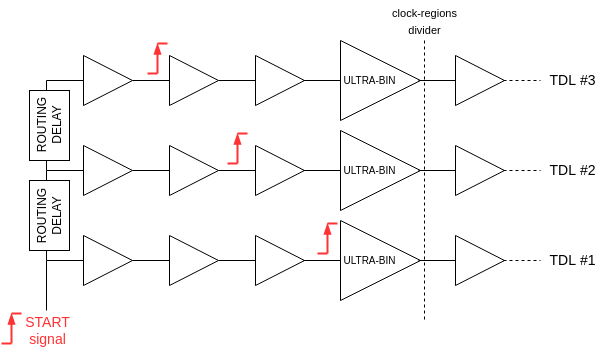

The diagram above was exported from draw.io. Its source (the exported page's mxGraphModel, read from the mxfile embedded in the PNG):
<mxGraphModel dx="1481" dy="291" grid="1" gridSize="10" guides="1" tooltips="1" connect="1" arrows="1" fold="1" page="1" pageScale="1" pageWidth="850" pageHeight="1100" math="0" shadow="0">
  <root>
    <mxCell id="0" />
    <mxCell id="1" parent="0" />
    <mxCell id="5" value="" style="triangle;whiteSpace=wrap;html=1;" vertex="1" parent="1">
      <mxGeometry x="-399" y="80" width="80" height="80" as="geometry" />
    </mxCell>
    <mxCell id="6" value="" style="triangle;whiteSpace=wrap;html=1;" vertex="1" parent="1">
      <mxGeometry x="-284" y="95" width="49" height="50" as="geometry" />
    </mxCell>
    <mxCell id="10" value="" style="endArrow=none;html=1;exitX=1;exitY=0.5;exitDx=0;exitDy=0;entryX=0;entryY=0.5;entryDx=0;entryDy=0;" edge="1" parent="1" target="6">
      <mxGeometry width="50" height="50" relative="1" as="geometry">
        <mxPoint x="-321" y="120" as="sourcePoint" />
        <mxPoint x="-281" y="120" as="targetPoint" />
      </mxGeometry>
    </mxCell>
    <mxCell id="13" value="" style="triangle;whiteSpace=wrap;html=1;" vertex="1" parent="1">
      <mxGeometry x="-484" y="95" width="49" height="50" as="geometry" />
    </mxCell>
    <mxCell id="14" value="" style="endArrow=none;html=1;exitX=1;exitY=0.5;exitDx=0;exitDy=0;entryX=0;entryY=0.5;entryDx=0;entryDy=0;" edge="1" parent="1" target="13">
      <mxGeometry width="50" height="50" relative="1" as="geometry">
        <mxPoint x="-521" y="120" as="sourcePoint" />
        <mxPoint x="-481" y="120" as="targetPoint" />
      </mxGeometry>
    </mxCell>
    <mxCell id="15" value="" style="triangle;whiteSpace=wrap;html=1;" vertex="1" parent="1">
      <mxGeometry x="-570" y="95" width="49" height="50" as="geometry" />
    </mxCell>
    <mxCell id="16" value="" style="endArrow=none;html=1;exitX=1;exitY=0.5;exitDx=0;exitDy=0;entryX=0;entryY=0.5;entryDx=0;entryDy=0;" edge="1" parent="1" target="15">
      <mxGeometry width="50" height="50" relative="1" as="geometry">
        <mxPoint x="-607" y="120" as="sourcePoint" />
        <mxPoint x="-567" y="120" as="targetPoint" />
      </mxGeometry>
    </mxCell>
    <mxCell id="17" value="" style="triangle;whiteSpace=wrap;html=1;" vertex="1" parent="1">
      <mxGeometry x="-656" y="95" width="49" height="50" as="geometry" />
    </mxCell>
    <mxCell id="18" value="" style="endArrow=none;html=1;exitX=1;exitY=0.5;exitDx=0;exitDy=0;entryX=0;entryY=0.5;entryDx=0;entryDy=0;" edge="1" parent="1" target="17">
      <mxGeometry width="50" height="50" relative="1" as="geometry">
        <mxPoint x="-693" y="120" as="sourcePoint" />
        <mxPoint x="-653" y="120" as="targetPoint" />
      </mxGeometry>
    </mxCell>
    <mxCell id="19" value="" style="endArrow=none;html=1;exitX=1;exitY=0.5;exitDx=0;exitDy=0;entryX=0;entryY=0.5;entryDx=0;entryDy=0;" edge="1" parent="1">
      <mxGeometry width="50" height="50" relative="1" as="geometry">
        <mxPoint x="-436" y="120" as="sourcePoint" />
        <mxPoint x="-399.0000000000001" y="120" as="targetPoint" />
      </mxGeometry>
    </mxCell>
    <mxCell id="20" value="" style="line;strokeWidth=1;direction=south;html=1;dashed=1;" vertex="1" parent="1">
      <mxGeometry x="-320" y="80" width="10" height="280" as="geometry" />
    </mxCell>
    <mxCell id="21" value="" style="triangle;whiteSpace=wrap;html=1;" vertex="1" parent="1">
      <mxGeometry x="-399" y="170" width="80" height="80" as="geometry" />
    </mxCell>
    <mxCell id="22" value="" style="triangle;whiteSpace=wrap;html=1;" vertex="1" parent="1">
      <mxGeometry x="-284" y="185" width="49" height="50" as="geometry" />
    </mxCell>
    <mxCell id="23" value="" style="endArrow=none;html=1;exitX=1;exitY=0.5;exitDx=0;exitDy=0;entryX=0;entryY=0.5;entryDx=0;entryDy=0;" edge="1" parent="1" target="22">
      <mxGeometry width="50" height="50" relative="1" as="geometry">
        <mxPoint x="-321" y="210" as="sourcePoint" />
        <mxPoint x="-281" y="210" as="targetPoint" />
      </mxGeometry>
    </mxCell>
    <mxCell id="24" value="" style="triangle;whiteSpace=wrap;html=1;" vertex="1" parent="1">
      <mxGeometry x="-484" y="185" width="49" height="50" as="geometry" />
    </mxCell>
    <mxCell id="25" value="" style="endArrow=none;html=1;exitX=1;exitY=0.5;exitDx=0;exitDy=0;entryX=0;entryY=0.5;entryDx=0;entryDy=0;" edge="1" parent="1" target="24">
      <mxGeometry width="50" height="50" relative="1" as="geometry">
        <mxPoint x="-521" y="210" as="sourcePoint" />
        <mxPoint x="-481" y="210" as="targetPoint" />
      </mxGeometry>
    </mxCell>
    <mxCell id="26" value="" style="triangle;whiteSpace=wrap;html=1;" vertex="1" parent="1">
      <mxGeometry x="-570" y="185" width="49" height="50" as="geometry" />
    </mxCell>
    <mxCell id="27" value="" style="endArrow=none;html=1;exitX=1;exitY=0.5;exitDx=0;exitDy=0;entryX=0;entryY=0.5;entryDx=0;entryDy=0;" edge="1" parent="1" target="26">
      <mxGeometry width="50" height="50" relative="1" as="geometry">
        <mxPoint x="-607" y="210" as="sourcePoint" />
        <mxPoint x="-567" y="210" as="targetPoint" />
      </mxGeometry>
    </mxCell>
    <mxCell id="28" value="" style="triangle;whiteSpace=wrap;html=1;" vertex="1" parent="1">
      <mxGeometry x="-656" y="185" width="49" height="50" as="geometry" />
    </mxCell>
    <mxCell id="29" value="" style="endArrow=none;html=1;exitX=1;exitY=0.5;exitDx=0;exitDy=0;entryX=0;entryY=0.5;entryDx=0;entryDy=0;" edge="1" parent="1" target="28">
      <mxGeometry width="50" height="50" relative="1" as="geometry">
        <mxPoint x="-693" y="210" as="sourcePoint" />
        <mxPoint x="-653" y="210" as="targetPoint" />
      </mxGeometry>
    </mxCell>
    <mxCell id="30" value="" style="endArrow=none;html=1;exitX=1;exitY=0.5;exitDx=0;exitDy=0;entryX=0;entryY=0.5;entryDx=0;entryDy=0;" edge="1" parent="1">
      <mxGeometry width="50" height="50" relative="1" as="geometry">
        <mxPoint x="-436" y="210" as="sourcePoint" />
        <mxPoint x="-399.0000000000001" y="210" as="targetPoint" />
      </mxGeometry>
    </mxCell>
    <mxCell id="31" value="" style="triangle;whiteSpace=wrap;html=1;" vertex="1" parent="1">
      <mxGeometry x="-399" y="260" width="80" height="80" as="geometry" />
    </mxCell>
    <mxCell id="32" value="" style="triangle;whiteSpace=wrap;html=1;" vertex="1" parent="1">
      <mxGeometry x="-284" y="275" width="49" height="50" as="geometry" />
    </mxCell>
    <mxCell id="33" value="" style="endArrow=none;html=1;exitX=1;exitY=0.5;exitDx=0;exitDy=0;entryX=0;entryY=0.5;entryDx=0;entryDy=0;" edge="1" parent="1" target="32">
      <mxGeometry width="50" height="50" relative="1" as="geometry">
        <mxPoint x="-321" y="299.99999999999994" as="sourcePoint" />
        <mxPoint x="-281" y="300" as="targetPoint" />
      </mxGeometry>
    </mxCell>
    <mxCell id="34" value="" style="triangle;whiteSpace=wrap;html=1;" vertex="1" parent="1">
      <mxGeometry x="-484" y="275" width="49" height="50" as="geometry" />
    </mxCell>
    <mxCell id="35" value="" style="endArrow=none;html=1;exitX=1;exitY=0.5;exitDx=0;exitDy=0;entryX=0;entryY=0.5;entryDx=0;entryDy=0;" edge="1" parent="1" target="34">
      <mxGeometry width="50" height="50" relative="1" as="geometry">
        <mxPoint x="-521" y="299.99999999999994" as="sourcePoint" />
        <mxPoint x="-481" y="300" as="targetPoint" />
      </mxGeometry>
    </mxCell>
    <mxCell id="36" value="" style="triangle;whiteSpace=wrap;html=1;" vertex="1" parent="1">
      <mxGeometry x="-570" y="275" width="49" height="50" as="geometry" />
    </mxCell>
    <mxCell id="37" value="" style="endArrow=none;html=1;exitX=1;exitY=0.5;exitDx=0;exitDy=0;entryX=0;entryY=0.5;entryDx=0;entryDy=0;" edge="1" parent="1" target="36">
      <mxGeometry width="50" height="50" relative="1" as="geometry">
        <mxPoint x="-607" y="299.99999999999994" as="sourcePoint" />
        <mxPoint x="-567" y="300" as="targetPoint" />
      </mxGeometry>
    </mxCell>
    <mxCell id="38" value="" style="triangle;whiteSpace=wrap;html=1;" vertex="1" parent="1">
      <mxGeometry x="-656" y="275" width="49" height="50" as="geometry" />
    </mxCell>
    <mxCell id="39" value="" style="endArrow=none;html=1;exitX=1;exitY=0.5;exitDx=0;exitDy=0;entryX=0;entryY=0.5;entryDx=0;entryDy=0;" edge="1" parent="1" target="38">
      <mxGeometry width="50" height="50" relative="1" as="geometry">
        <mxPoint x="-693" y="299.99999999999994" as="sourcePoint" />
        <mxPoint x="-653" y="300" as="targetPoint" />
      </mxGeometry>
    </mxCell>
    <mxCell id="40" value="" style="endArrow=none;html=1;exitX=1;exitY=0.5;exitDx=0;exitDy=0;entryX=0;entryY=0.5;entryDx=0;entryDy=0;" edge="1" parent="1">
      <mxGeometry width="50" height="50" relative="1" as="geometry">
        <mxPoint x="-436" y="299.99999999999994" as="sourcePoint" />
        <mxPoint x="-399.0000000000001" y="299.99999999999994" as="targetPoint" />
      </mxGeometry>
    </mxCell>
    <mxCell id="41" value="" style="whiteSpace=wrap;html=1;strokeWidth=1;" vertex="1" parent="1">
      <mxGeometry x="-710" y="130" width="40" height="70" as="geometry" />
    </mxCell>
    <mxCell id="42" value="" style="whiteSpace=wrap;html=1;strokeWidth=1;" vertex="1" parent="1">
      <mxGeometry x="-710" y="220" width="40" height="70" as="geometry" />
    </mxCell>
    <mxCell id="43" value="" style="endArrow=none;html=1;exitX=1;exitY=0.5;exitDx=0;exitDy=0;" edge="1" parent="1">
      <mxGeometry width="50" height="50" relative="1" as="geometry">
        <mxPoint x="-693" y="120" as="sourcePoint" />
        <mxPoint x="-693" y="130" as="targetPoint" />
      </mxGeometry>
    </mxCell>
    <mxCell id="44" value="" style="endArrow=none;html=1;exitX=1;exitY=0.5;exitDx=0;exitDy=0;" edge="1" parent="1">
      <mxGeometry width="50" height="50" relative="1" as="geometry">
        <mxPoint x="-693" y="200" as="sourcePoint" />
        <mxPoint x="-693" y="210" as="targetPoint" />
      </mxGeometry>
    </mxCell>
    <mxCell id="45" value="" style="endArrow=none;html=1;exitX=1;exitY=0.5;exitDx=0;exitDy=0;" edge="1" parent="1">
      <mxGeometry width="50" height="50" relative="1" as="geometry">
        <mxPoint x="-693" y="210" as="sourcePoint" />
        <mxPoint x="-693" y="220" as="targetPoint" />
      </mxGeometry>
    </mxCell>
    <mxCell id="46" value="" style="endArrow=none;html=1;exitX=1;exitY=0.5;exitDx=0;exitDy=0;" edge="1" parent="1">
      <mxGeometry width="50" height="50" relative="1" as="geometry">
        <mxPoint x="-693" y="290" as="sourcePoint" />
        <mxPoint x="-693" y="300" as="targetPoint" />
      </mxGeometry>
    </mxCell>
    <mxCell id="47" value="" style="endArrow=none;html=1;exitX=1;exitY=0.5;exitDx=0;exitDy=0;" edge="1" parent="1">
      <mxGeometry width="50" height="50" relative="1" as="geometry">
        <mxPoint x="-693" y="300" as="sourcePoint" />
        <mxPoint x="-693" y="350" as="targetPoint" />
      </mxGeometry>
    </mxCell>
    <mxCell id="48" value="ROUTING&lt;br&gt;DELAY" style="text;html=1;resizable=0;autosize=1;align=center;verticalAlign=middle;points=[];fillColor=none;strokeColor=none;rounded=0;rotation=-90;" vertex="1" parent="1">
      <mxGeometry x="-725" y="241" width="70" height="30" as="geometry" />
    </mxCell>
    <mxCell id="49" value="ROUTING&lt;br&gt;DELAY" style="text;html=1;resizable=0;autosize=1;align=center;verticalAlign=middle;points=[];fillColor=none;strokeColor=none;rounded=0;rotation=-90;" vertex="1" parent="1">
      <mxGeometry x="-725" y="150" width="70" height="30" as="geometry" />
    </mxCell>
    <mxCell id="50" value="&lt;font style=&quot;font-size: 10px&quot;&gt;ULTRA-BIN&lt;/font&gt;" style="text;html=1;resizable=0;autosize=1;align=center;verticalAlign=middle;points=[];fillColor=none;strokeColor=none;rounded=0;" vertex="1" parent="1">
      <mxGeometry x="-405" y="110" width="70" height="20" as="geometry" />
    </mxCell>
    <mxCell id="51" value="&lt;font style=&quot;font-size: 10px&quot;&gt;ULTRA-BIN&lt;/font&gt;" style="text;html=1;resizable=0;autosize=1;align=center;verticalAlign=middle;points=[];fillColor=none;strokeColor=none;rounded=0;" vertex="1" parent="1">
      <mxGeometry x="-405" y="200" width="70" height="20" as="geometry" />
    </mxCell>
    <mxCell id="52" value="&lt;font style=&quot;font-size: 10px&quot;&gt;ULTRA-BIN&lt;/font&gt;" style="text;html=1;resizable=0;autosize=1;align=center;verticalAlign=middle;points=[];fillColor=none;strokeColor=none;rounded=0;" vertex="1" parent="1">
      <mxGeometry x="-405" y="290" width="70" height="20" as="geometry" />
    </mxCell>
    <mxCell id="53" value="" style="endArrow=none;html=1;exitX=1;exitY=0.5;exitDx=0;exitDy=0;entryX=0;entryY=0.5;entryDx=0;entryDy=0;dashed=1;" edge="1" parent="1">
      <mxGeometry width="50" height="50" relative="1" as="geometry">
        <mxPoint x="-236" y="120" as="sourcePoint" />
        <mxPoint x="-199.00000000000023" y="120" as="targetPoint" />
      </mxGeometry>
    </mxCell>
    <mxCell id="54" value="" style="endArrow=none;html=1;exitX=1;exitY=0.5;exitDx=0;exitDy=0;entryX=0;entryY=0.5;entryDx=0;entryDy=0;dashed=1;" edge="1" parent="1">
      <mxGeometry width="50" height="50" relative="1" as="geometry">
        <mxPoint x="-236" y="210" as="sourcePoint" />
        <mxPoint x="-199.00000000000023" y="210" as="targetPoint" />
      </mxGeometry>
    </mxCell>
    <mxCell id="55" value="" style="endArrow=none;html=1;exitX=1;exitY=0.5;exitDx=0;exitDy=0;entryX=0;entryY=0.5;entryDx=0;entryDy=0;dashed=1;" edge="1" parent="1">
      <mxGeometry width="50" height="50" relative="1" as="geometry">
        <mxPoint x="-236" y="300" as="sourcePoint" />
        <mxPoint x="-199.00000000000023" y="300" as="targetPoint" />
      </mxGeometry>
    </mxCell>
    <mxCell id="56" value="&lt;font style=&quot;font-size: 14px&quot; color=&quot;#ff3333&quot;&gt;START&lt;br&gt;signal&lt;/font&gt;" style="text;html=1;resizable=0;autosize=1;align=center;verticalAlign=middle;points=[];fillColor=none;strokeColor=none;rounded=0;fontSize=10;" vertex="1" parent="1">
      <mxGeometry x="-722" y="355" width="60" height="30" as="geometry" />
    </mxCell>
    <mxCell id="57" value="&lt;font style=&quot;font-size: 11px&quot; color=&quot;#000000&quot;&gt;clock-regions&lt;br&gt;divider&lt;/font&gt;" style="text;html=1;resizable=0;autosize=1;align=center;verticalAlign=middle;points=[];fillColor=none;strokeColor=none;rounded=0;fontSize=14;fontColor=#FF3333;" vertex="1" parent="1">
      <mxGeometry x="-355" y="40" width="80" height="40" as="geometry" />
    </mxCell>
    <mxCell id="58" value="" style="endArrow=none;html=1;strokeWidth=2;strokeColor=#FF3333;" edge="1" parent="1">
      <mxGeometry width="50" height="50" relative="1" as="geometry">
        <mxPoint x="-422" y="293" as="sourcePoint" />
        <mxPoint x="-412" y="293" as="targetPoint" />
      </mxGeometry>
    </mxCell>
    <mxCell id="59" value="" style="endArrow=none;html=1;strokeWidth=2;strokeColor=#FF3333;" edge="1" parent="1">
      <mxGeometry width="50" height="50" relative="1" as="geometry">
        <mxPoint x="-412" y="263" as="sourcePoint" />
        <mxPoint x="-402" y="263" as="targetPoint" />
      </mxGeometry>
    </mxCell>
    <mxCell id="60" value="" style="endArrow=none;html=1;startArrow=blockThin;startFill=1;strokeWidth=2;strokeColor=#FF3333;" edge="1" parent="1">
      <mxGeometry width="50" height="50" relative="1" as="geometry">
        <mxPoint x="-412" y="263" as="sourcePoint" />
        <mxPoint x="-412" y="293" as="targetPoint" />
      </mxGeometry>
    </mxCell>
    <mxCell id="61" value="" style="endArrow=none;html=1;strokeWidth=2;strokeColor=#FF3333;" edge="1" parent="1">
      <mxGeometry width="50" height="50" relative="1" as="geometry">
        <mxPoint x="-512.0000000000002" y="203" as="sourcePoint" />
        <mxPoint x="-502.0000000000002" y="203" as="targetPoint" />
      </mxGeometry>
    </mxCell>
    <mxCell id="62" value="" style="endArrow=none;html=1;strokeWidth=2;strokeColor=#FF3333;" edge="1" parent="1">
      <mxGeometry width="50" height="50" relative="1" as="geometry">
        <mxPoint x="-502.0000000000002" y="173" as="sourcePoint" />
        <mxPoint x="-492.0000000000002" y="173" as="targetPoint" />
      </mxGeometry>
    </mxCell>
    <mxCell id="63" value="" style="endArrow=none;html=1;startArrow=blockThin;startFill=1;strokeWidth=2;strokeColor=#FF3333;" edge="1" parent="1">
      <mxGeometry width="50" height="50" relative="1" as="geometry">
        <mxPoint x="-502.0000000000002" y="173" as="sourcePoint" />
        <mxPoint x="-502.0000000000002" y="203" as="targetPoint" />
      </mxGeometry>
    </mxCell>
    <mxCell id="64" value="" style="endArrow=none;html=1;strokeWidth=2;strokeColor=#FF3333;" edge="1" parent="1">
      <mxGeometry width="50" height="50" relative="1" as="geometry">
        <mxPoint x="-592.0000000000002" y="113" as="sourcePoint" />
        <mxPoint x="-582.0000000000002" y="113" as="targetPoint" />
      </mxGeometry>
    </mxCell>
    <mxCell id="65" value="" style="endArrow=none;html=1;strokeWidth=2;strokeColor=#FF3333;" edge="1" parent="1">
      <mxGeometry width="50" height="50" relative="1" as="geometry">
        <mxPoint x="-582.0000000000002" y="83" as="sourcePoint" />
        <mxPoint x="-572.0000000000002" y="83" as="targetPoint" />
      </mxGeometry>
    </mxCell>
    <mxCell id="66" value="" style="endArrow=none;html=1;startArrow=blockThin;startFill=1;strokeWidth=2;strokeColor=#FF3333;" edge="1" parent="1">
      <mxGeometry width="50" height="50" relative="1" as="geometry">
        <mxPoint x="-582.0000000000002" y="83" as="sourcePoint" />
        <mxPoint x="-582.0000000000002" y="113" as="targetPoint" />
      </mxGeometry>
    </mxCell>
    <mxCell id="68" value="" style="endArrow=none;html=1;strokeWidth=2;strokeColor=#FF3333;" edge="1" parent="1">
      <mxGeometry width="50" height="50" relative="1" as="geometry">
        <mxPoint x="-738" y="383.00000000000006" as="sourcePoint" />
        <mxPoint x="-728" y="383.00000000000006" as="targetPoint" />
      </mxGeometry>
    </mxCell>
    <mxCell id="69" value="" style="endArrow=none;html=1;strokeWidth=2;strokeColor=#FF3333;" edge="1" parent="1">
      <mxGeometry width="50" height="50" relative="1" as="geometry">
        <mxPoint x="-728" y="353" as="sourcePoint" />
        <mxPoint x="-718" y="353" as="targetPoint" />
      </mxGeometry>
    </mxCell>
    <mxCell id="70" value="" style="endArrow=none;html=1;startArrow=blockThin;startFill=1;strokeWidth=2;strokeColor=#FF3333;" edge="1" parent="1">
      <mxGeometry width="50" height="50" relative="1" as="geometry">
        <mxPoint x="-728" y="353" as="sourcePoint" />
        <mxPoint x="-728" y="383.00000000000006" as="targetPoint" />
      </mxGeometry>
    </mxCell>
    <mxCell id="71" value="&lt;font style=&quot;font-size: 14px&quot;&gt;TDL #1&lt;/font&gt;" style="text;html=1;resizable=0;autosize=1;align=center;verticalAlign=middle;points=[];fillColor=none;strokeColor=none;rounded=0;fontSize=11;fontColor=#000000;" vertex="1" parent="1">
      <mxGeometry x="-197" y="290" width="60" height="20" as="geometry" />
    </mxCell>
    <mxCell id="72" value="&lt;font style=&quot;font-size: 14px&quot;&gt;TDL #2&lt;/font&gt;" style="text;html=1;resizable=0;autosize=1;align=center;verticalAlign=middle;points=[];fillColor=none;strokeColor=none;rounded=0;fontSize=11;fontColor=#000000;" vertex="1" parent="1">
      <mxGeometry x="-197" y="200" width="60" height="20" as="geometry" />
    </mxCell>
    <mxCell id="73" value="&lt;font style=&quot;font-size: 14px&quot;&gt;TDL #3&lt;/font&gt;" style="text;html=1;resizable=0;autosize=1;align=center;verticalAlign=middle;points=[];fillColor=none;strokeColor=none;rounded=0;fontSize=11;fontColor=#000000;" vertex="1" parent="1">
      <mxGeometry x="-197" y="110" width="60" height="20" as="geometry" />
    </mxCell>
  </root>
</mxGraphModel>